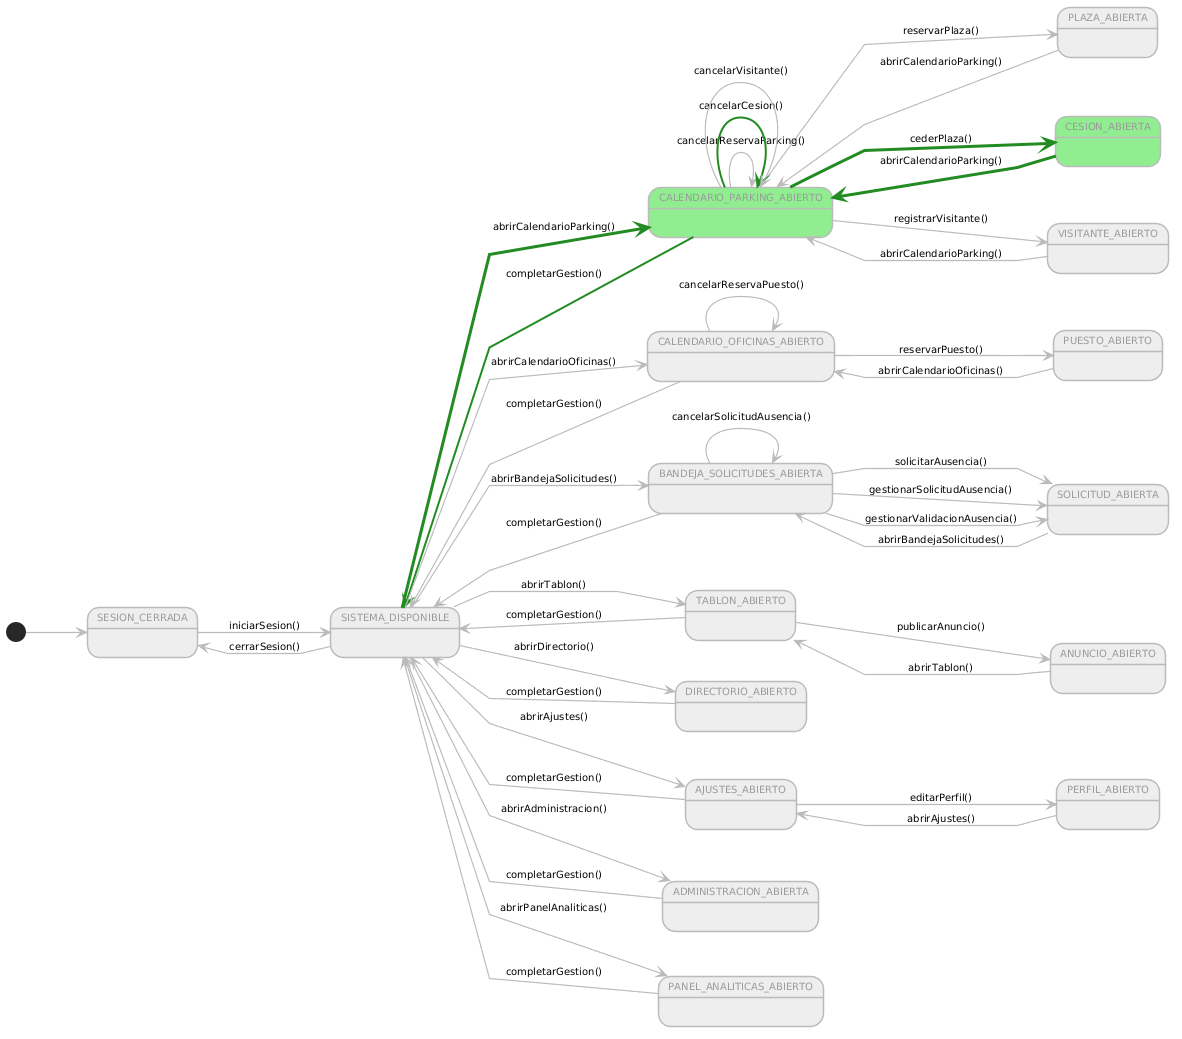

The diagram above was rendered by PlantUML. Its source (embedded in the PNG):
@startuml
left to right direction
skinparam linetype polyline
skinparam defaultFontName Arial
skinparam defaultFontSize 10
skinparam stateBorderThickness 1.5
skinparam arrowThickness 1.2
skinparam arrowColor #BBBBBB
skinparam stateBackgroundColor #EEEEEE
skinparam stateBorderColor #BBBBBB
skinparam stateFontColor #999999

state "SESION_CERRADA" as SinAuth #EEEEEE
state "SISTEMA_DISPONIBLE" as Menu #EEEEEE

state "CALENDARIO_PARKING_ABIERTO" as CalParking #LightGreen
state "PLAZA_ABIERTA" as EditPlaza #EEEEEE
state "CESION_ABIERTA" as EditCesion #LightGreen
state "VISITANTE_ABIERTO" as EditVisitante #EEEEEE
state "CALENDARIO_OFICINAS_ABIERTO" as CalOficinas #EEEEEE
state "PUESTO_ABIERTO" as EditPuesto #EEEEEE
state "BANDEJA_SOLICITUDES_ABIERTA" as Bandeja #EEEEEE
state "SOLICITUD_ABIERTA" as EditSolicitud #EEEEEE
state "TABLON_ABIERTO" as Tablon #EEEEEE
state "ANUNCIO_ABIERTO" as EditAnuncio #EEEEEE
state "DIRECTORIO_ABIERTO" as Directorio #EEEEEE
state "AJUSTES_ABIERTO" as Ajustes #EEEEEE
state "PERFIL_ABIERTO" as EditPerfil #EEEEEE
state "ADMINISTRACION_ABIERTA" as Admin #EEEEEE
state "PANEL_ANALITICAS_ABIERTO" as Panel #EEEEEE

[*] --> SinAuth

SinAuth -[#BBBBBB]-> Menu : iniciarSesion()

Menu -[#BBBBBB]-> SinAuth : cerrarSesion()
Menu -[#228B22,thickness=3]-> CalParking   : abrirCalendarioParking()
Menu -[#BBBBBB]-> CalOficinas  : abrirCalendarioOficinas()
Menu -[#BBBBBB]-> Bandeja      : abrirBandejaSolicitudes()
Menu -[#BBBBBB]-> Tablon       : abrirTablon()
Menu -[#BBBBBB]-> Directorio   : abrirDirectorio()
Menu -[#BBBBBB]-> Ajustes      : abrirAjustes()
Menu -[#BBBBBB]-> Admin        : abrirAdministracion()
Menu -[#BBBBBB]-> Panel        : abrirPanelAnaliticas()

CalParking   -[#BBBBBB]-> EditPlaza      : reservarPlaza()
CalParking   -[#228B22,thickness=3]-> EditCesion     : cederPlaza()
CalParking   -[#BBBBBB]-> EditVisitante  : registrarVisitante()
CalParking   -[#BBBBBB]-> CalParking     : cancelarReservaParking()
CalParking   -[#228B22,thickness=2]-> CalParking     : cancelarCesion()
CalParking   -[#BBBBBB]-> CalParking     : cancelarVisitante()

EditPlaza      -[#BBBBBB]-> CalParking   : abrirCalendarioParking()
EditCesion     -[#228B22,thickness=3]-> CalParking   : abrirCalendarioParking()
EditVisitante  -[#BBBBBB]-> CalParking   : abrirCalendarioParking()

CalOficinas  -[#BBBBBB]-> EditPuesto     : reservarPuesto()
CalOficinas  -[#BBBBBB]-> CalOficinas    : cancelarReservaPuesto()

EditPuesto    -[#BBBBBB]-> CalOficinas   : abrirCalendarioOficinas()

Bandeja      -[#BBBBBB]-> EditSolicitud  : solicitarAusencia()
Bandeja      -[#BBBBBB]-> EditSolicitud  : gestionarSolicitudAusencia()
Bandeja      -[#BBBBBB]-> EditSolicitud  : gestionarValidacionAusencia()
Bandeja      -[#BBBBBB]-> Bandeja        : cancelarSolicitudAusencia()

EditSolicitud -[#BBBBBB]-> Bandeja       : abrirBandejaSolicitudes()

Tablon       -[#BBBBBB]-> EditAnuncio    : publicarAnuncio()

EditAnuncio   -[#BBBBBB]-> Tablon        : abrirTablon()

Ajustes      -[#BBBBBB]-> EditPerfil     : editarPerfil()

EditPerfil    -[#BBBBBB]-> Ajustes       : abrirAjustes()

CalParking   -[#228B22,thickness=2]-> Menu : completarGestion()
CalOficinas  -[#BBBBBB]-> Menu : completarGestion()
Bandeja      -[#BBBBBB]-> Menu : completarGestion()
Tablon       -[#BBBBBB]-> Menu : completarGestion()
Directorio   -[#BBBBBB]-> Menu : completarGestion()
Ajustes      -[#BBBBBB]-> Menu : completarGestion()
Admin        -[#BBBBBB]-> Menu : completarGestion()
Panel        -[#BBBBBB]-> Menu : completarGestion()
@enduml